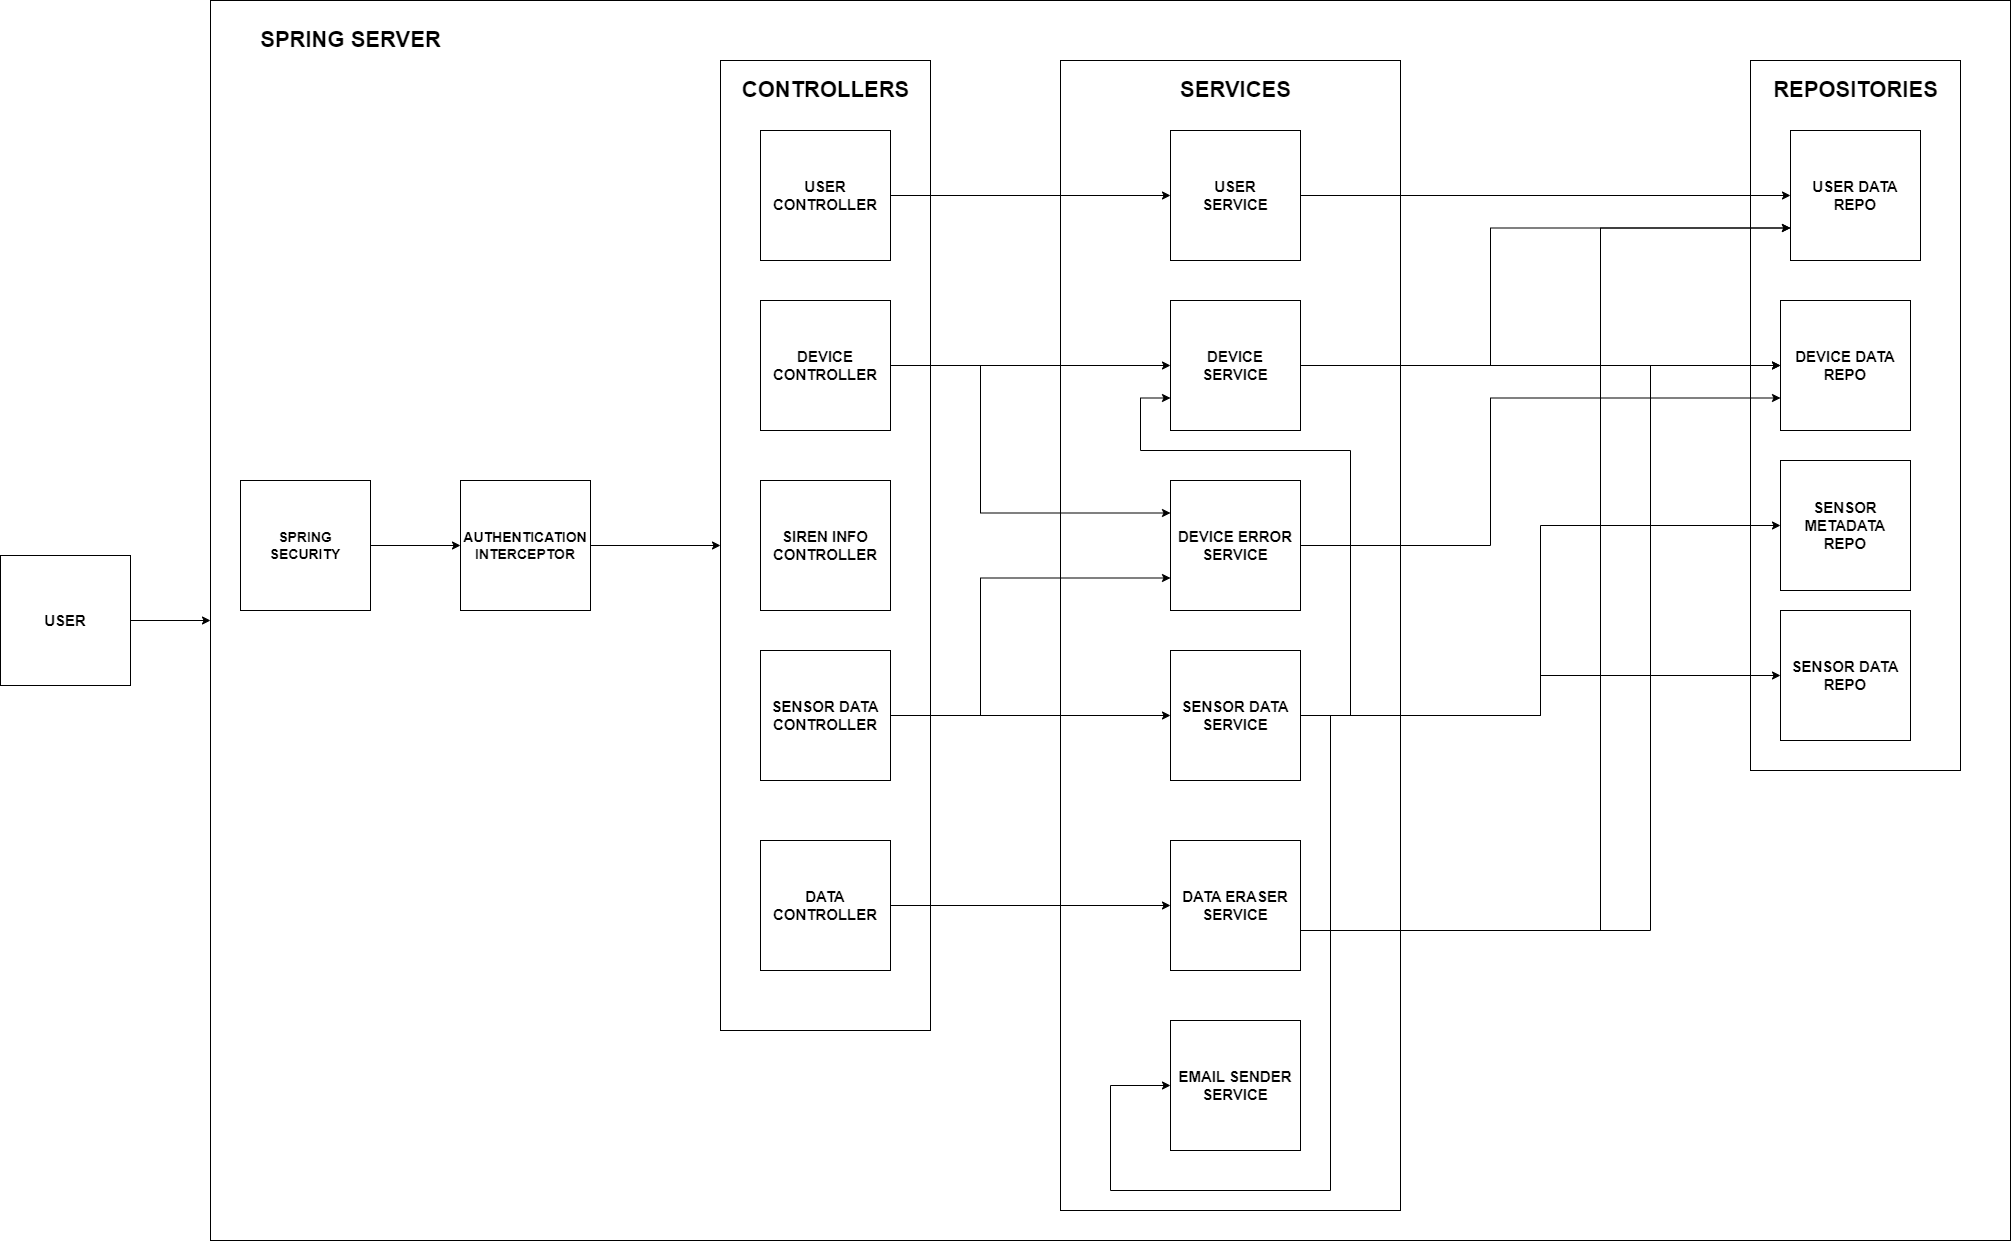

The diagram above was exported from draw.io. Its source (the exported page's mxGraphModel, read from the mxfile embedded in the PNG):
<mxGraphModel dx="4279" dy="2722" grid="1" gridSize="10" guides="1" tooltips="1" connect="1" arrows="1" fold="1" page="1" pageScale="1" pageWidth="827" pageHeight="1169" math="0" shadow="0">
  <root>
    <mxCell id="0" />
    <mxCell id="1" parent="0" />
    <mxCell id="HJOw_oaYYQoyo_7_w0L2-3" value="" style="rounded=0;whiteSpace=wrap;html=1;" parent="1" vertex="1">
      <mxGeometry x="-1280" y="-40" width="1800" height="1240" as="geometry" />
    </mxCell>
    <mxCell id="faG1PO36J3ovFhJvLUZU-56" value="" style="rounded=0;whiteSpace=wrap;html=1;" parent="1" vertex="1">
      <mxGeometry x="260" y="20" width="210" height="710" as="geometry" />
    </mxCell>
    <mxCell id="faG1PO36J3ovFhJvLUZU-53" value="" style="rounded=0;whiteSpace=wrap;html=1;" parent="1" vertex="1">
      <mxGeometry x="-430" y="20" width="340" height="1150" as="geometry" />
    </mxCell>
    <mxCell id="faG1PO36J3ovFhJvLUZU-52" value="" style="rounded=0;whiteSpace=wrap;html=1;" parent="1" vertex="1">
      <mxGeometry x="-770" y="20" width="210" height="970" as="geometry" />
    </mxCell>
    <mxCell id="faG1PO36J3ovFhJvLUZU-4" value="CONTROLLERS" style="text;html=1;align=center;verticalAlign=middle;resizable=0;points=[];autosize=1;strokeColor=none;fillColor=none;fontStyle=1;fontSize=22;" parent="1" vertex="1">
      <mxGeometry x="-760" y="30" width="190" height="40" as="geometry" />
    </mxCell>
    <mxCell id="faG1PO36J3ovFhJvLUZU-39" style="edgeStyle=orthogonalEdgeStyle;rounded=0;orthogonalLoop=1;jettySize=auto;html=1;" parent="1" source="faG1PO36J3ovFhJvLUZU-12" target="faG1PO36J3ovFhJvLUZU-38" edge="1">
      <mxGeometry relative="1" as="geometry" />
    </mxCell>
    <mxCell id="faG1PO36J3ovFhJvLUZU-12" value="USER CONTROLLER" style="whiteSpace=wrap;html=1;aspect=fixed;fontStyle=1;fontSize=15;" parent="1" vertex="1">
      <mxGeometry x="-730" y="90" width="130" height="130" as="geometry" />
    </mxCell>
    <mxCell id="faG1PO36J3ovFhJvLUZU-45" style="edgeStyle=orthogonalEdgeStyle;rounded=0;orthogonalLoop=1;jettySize=auto;html=1;" parent="1" source="faG1PO36J3ovFhJvLUZU-34" target="faG1PO36J3ovFhJvLUZU-44" edge="1">
      <mxGeometry relative="1" as="geometry" />
    </mxCell>
    <mxCell id="faG1PO36J3ovFhJvLUZU-48" style="edgeStyle=orthogonalEdgeStyle;rounded=0;orthogonalLoop=1;jettySize=auto;html=1;entryX=0;entryY=0.75;entryDx=0;entryDy=0;" parent="1" source="faG1PO36J3ovFhJvLUZU-34" target="faG1PO36J3ovFhJvLUZU-42" edge="1">
      <mxGeometry relative="1" as="geometry">
        <Array as="points">
          <mxPoint x="-510" y="675" />
          <mxPoint x="-510" y="538" />
        </Array>
      </mxGeometry>
    </mxCell>
    <mxCell id="faG1PO36J3ovFhJvLUZU-34" value="SENSOR DATA CONTROLLER" style="whiteSpace=wrap;html=1;aspect=fixed;fontStyle=1;fontSize=15;" parent="1" vertex="1">
      <mxGeometry x="-730" y="610" width="130" height="130" as="geometry" />
    </mxCell>
    <mxCell id="faG1PO36J3ovFhJvLUZU-50" style="edgeStyle=orthogonalEdgeStyle;rounded=0;orthogonalLoop=1;jettySize=auto;html=1;" parent="1" source="faG1PO36J3ovFhJvLUZU-35" target="faG1PO36J3ovFhJvLUZU-49" edge="1">
      <mxGeometry relative="1" as="geometry" />
    </mxCell>
    <mxCell id="faG1PO36J3ovFhJvLUZU-35" value="DATA&lt;br&gt;CONTROLLER" style="whiteSpace=wrap;html=1;aspect=fixed;fontStyle=1;fontSize=15;" parent="1" vertex="1">
      <mxGeometry x="-730" y="800" width="130" height="130" as="geometry" />
    </mxCell>
    <mxCell id="faG1PO36J3ovFhJvLUZU-36" value="SIREN INFO CONTROLLER" style="whiteSpace=wrap;html=1;aspect=fixed;fontStyle=1;fontSize=15;" parent="1" vertex="1">
      <mxGeometry x="-730" y="440" width="130" height="130" as="geometry" />
    </mxCell>
    <mxCell id="faG1PO36J3ovFhJvLUZU-41" style="edgeStyle=orthogonalEdgeStyle;rounded=0;orthogonalLoop=1;jettySize=auto;html=1;" parent="1" source="faG1PO36J3ovFhJvLUZU-37" target="faG1PO36J3ovFhJvLUZU-40" edge="1">
      <mxGeometry relative="1" as="geometry" />
    </mxCell>
    <mxCell id="faG1PO36J3ovFhJvLUZU-47" style="edgeStyle=orthogonalEdgeStyle;rounded=0;orthogonalLoop=1;jettySize=auto;html=1;entryX=0;entryY=0.25;entryDx=0;entryDy=0;" parent="1" source="faG1PO36J3ovFhJvLUZU-37" target="faG1PO36J3ovFhJvLUZU-42" edge="1">
      <mxGeometry relative="1" as="geometry">
        <Array as="points">
          <mxPoint x="-510" y="325" />
          <mxPoint x="-510" y="473" />
        </Array>
      </mxGeometry>
    </mxCell>
    <mxCell id="faG1PO36J3ovFhJvLUZU-37" value="DEVICE CONTROLLER" style="whiteSpace=wrap;html=1;aspect=fixed;fontStyle=1;fontSize=15;" parent="1" vertex="1">
      <mxGeometry x="-730" y="260" width="130" height="130" as="geometry" />
    </mxCell>
    <mxCell id="faG1PO36J3ovFhJvLUZU-58" style="edgeStyle=orthogonalEdgeStyle;rounded=0;orthogonalLoop=1;jettySize=auto;html=1;" parent="1" source="faG1PO36J3ovFhJvLUZU-38" target="faG1PO36J3ovFhJvLUZU-55" edge="1">
      <mxGeometry relative="1" as="geometry" />
    </mxCell>
    <mxCell id="faG1PO36J3ovFhJvLUZU-38" value="USER &lt;br&gt;SERVICE" style="whiteSpace=wrap;html=1;aspect=fixed;fontStyle=1;fontSize=15;" parent="1" vertex="1">
      <mxGeometry x="-320" y="90" width="130" height="130" as="geometry" />
    </mxCell>
    <mxCell id="faG1PO36J3ovFhJvLUZU-61" style="edgeStyle=orthogonalEdgeStyle;rounded=0;orthogonalLoop=1;jettySize=auto;html=1;" parent="1" source="faG1PO36J3ovFhJvLUZU-40" target="faG1PO36J3ovFhJvLUZU-60" edge="1">
      <mxGeometry relative="1" as="geometry" />
    </mxCell>
    <mxCell id="faG1PO36J3ovFhJvLUZU-62" style="edgeStyle=orthogonalEdgeStyle;rounded=0;orthogonalLoop=1;jettySize=auto;html=1;entryX=0;entryY=0.75;entryDx=0;entryDy=0;" parent="1" source="faG1PO36J3ovFhJvLUZU-40" target="faG1PO36J3ovFhJvLUZU-55" edge="1">
      <mxGeometry relative="1" as="geometry">
        <Array as="points">
          <mxPoint y="325" />
          <mxPoint y="188" />
        </Array>
      </mxGeometry>
    </mxCell>
    <mxCell id="faG1PO36J3ovFhJvLUZU-40" value="DEVICE &lt;br&gt;SERVICE" style="whiteSpace=wrap;html=1;aspect=fixed;fontStyle=1;fontSize=15;" parent="1" vertex="1">
      <mxGeometry x="-320" y="260" width="130" height="130" as="geometry" />
    </mxCell>
    <mxCell id="-1UOzwiWxuvySdNp6yXi-1" style="edgeStyle=orthogonalEdgeStyle;rounded=0;orthogonalLoop=1;jettySize=auto;html=1;entryX=0;entryY=0.75;entryDx=0;entryDy=0;" parent="1" source="faG1PO36J3ovFhJvLUZU-42" target="faG1PO36J3ovFhJvLUZU-60" edge="1">
      <mxGeometry relative="1" as="geometry">
        <Array as="points">
          <mxPoint y="505" />
          <mxPoint y="358" />
        </Array>
      </mxGeometry>
    </mxCell>
    <mxCell id="faG1PO36J3ovFhJvLUZU-42" value="DEVICE ERROR&lt;br&gt;SERVICE" style="whiteSpace=wrap;html=1;aspect=fixed;fontStyle=1;fontSize=15;" parent="1" vertex="1">
      <mxGeometry x="-320" y="440" width="130" height="130" as="geometry" />
    </mxCell>
    <mxCell id="-1UOzwiWxuvySdNp6yXi-3" style="edgeStyle=orthogonalEdgeStyle;rounded=0;orthogonalLoop=1;jettySize=auto;html=1;entryX=0;entryY=0.5;entryDx=0;entryDy=0;" parent="1" source="faG1PO36J3ovFhJvLUZU-44" target="-1UOzwiWxuvySdNp6yXi-2" edge="1">
      <mxGeometry relative="1" as="geometry" />
    </mxCell>
    <mxCell id="-1UOzwiWxuvySdNp6yXi-5" style="edgeStyle=orthogonalEdgeStyle;rounded=0;orthogonalLoop=1;jettySize=auto;html=1;entryX=0;entryY=0.75;entryDx=0;entryDy=0;" parent="1" source="faG1PO36J3ovFhJvLUZU-44" target="faG1PO36J3ovFhJvLUZU-40" edge="1">
      <mxGeometry relative="1" as="geometry">
        <mxPoint x="-120" y="410" as="targetPoint" />
        <Array as="points">
          <mxPoint x="-140" y="675" />
          <mxPoint x="-140" y="410" />
          <mxPoint x="-350" y="410" />
          <mxPoint x="-350" y="358" />
        </Array>
      </mxGeometry>
    </mxCell>
    <mxCell id="-1UOzwiWxuvySdNp6yXi-8" style="edgeStyle=orthogonalEdgeStyle;rounded=0;orthogonalLoop=1;jettySize=auto;html=1;entryX=0;entryY=0.5;entryDx=0;entryDy=0;" parent="1" source="faG1PO36J3ovFhJvLUZU-44" target="-1UOzwiWxuvySdNp6yXi-7" edge="1">
      <mxGeometry relative="1" as="geometry" />
    </mxCell>
    <mxCell id="-1UOzwiWxuvySdNp6yXi-13" style="edgeStyle=orthogonalEdgeStyle;rounded=0;orthogonalLoop=1;jettySize=auto;html=1;entryX=0;entryY=0.5;entryDx=0;entryDy=0;" parent="1" source="faG1PO36J3ovFhJvLUZU-44" target="-1UOzwiWxuvySdNp6yXi-12" edge="1">
      <mxGeometry relative="1" as="geometry">
        <Array as="points">
          <mxPoint x="-160" y="675" />
          <mxPoint x="-160" y="1150" />
          <mxPoint x="-380" y="1150" />
          <mxPoint x="-380" y="1045" />
        </Array>
      </mxGeometry>
    </mxCell>
    <mxCell id="faG1PO36J3ovFhJvLUZU-44" value="SENSOR DATA&lt;br&gt;SERVICE" style="whiteSpace=wrap;html=1;aspect=fixed;fontStyle=1;fontSize=15;" parent="1" vertex="1">
      <mxGeometry x="-320" y="610" width="130" height="130" as="geometry" />
    </mxCell>
    <mxCell id="-1UOzwiWxuvySdNp6yXi-9" style="edgeStyle=orthogonalEdgeStyle;rounded=0;orthogonalLoop=1;jettySize=auto;html=1;entryX=0;entryY=0.75;entryDx=0;entryDy=0;" parent="1" source="faG1PO36J3ovFhJvLUZU-49" target="faG1PO36J3ovFhJvLUZU-55" edge="1">
      <mxGeometry relative="1" as="geometry">
        <Array as="points">
          <mxPoint x="110" y="890" />
          <mxPoint x="110" y="188" />
        </Array>
      </mxGeometry>
    </mxCell>
    <mxCell id="-1UOzwiWxuvySdNp6yXi-11" style="edgeStyle=orthogonalEdgeStyle;rounded=0;orthogonalLoop=1;jettySize=auto;html=1;entryX=0;entryY=0.5;entryDx=0;entryDy=0;" parent="1" source="faG1PO36J3ovFhJvLUZU-49" target="faG1PO36J3ovFhJvLUZU-60" edge="1">
      <mxGeometry relative="1" as="geometry">
        <Array as="points">
          <mxPoint x="160" y="890" />
          <mxPoint x="160" y="325" />
        </Array>
      </mxGeometry>
    </mxCell>
    <mxCell id="faG1PO36J3ovFhJvLUZU-49" value="DATA ERASER&lt;br&gt;SERVICE" style="whiteSpace=wrap;html=1;aspect=fixed;fontStyle=1;fontSize=15;" parent="1" vertex="1">
      <mxGeometry x="-320" y="800" width="130" height="130" as="geometry" />
    </mxCell>
    <mxCell id="faG1PO36J3ovFhJvLUZU-54" value="SERVICES" style="text;html=1;align=center;verticalAlign=middle;resizable=0;points=[];autosize=1;strokeColor=none;fillColor=none;fontStyle=1;fontSize=22;" parent="1" vertex="1">
      <mxGeometry x="-320" y="30" width="130" height="40" as="geometry" />
    </mxCell>
    <mxCell id="faG1PO36J3ovFhJvLUZU-55" value="USER DATA&lt;br&gt;REPO" style="whiteSpace=wrap;html=1;aspect=fixed;fontStyle=1;fontSize=15;" parent="1" vertex="1">
      <mxGeometry x="300" y="90" width="130" height="130" as="geometry" />
    </mxCell>
    <mxCell id="faG1PO36J3ovFhJvLUZU-57" value="REPOSITORIES" style="text;html=1;align=center;verticalAlign=middle;resizable=0;points=[];autosize=1;strokeColor=none;fillColor=none;fontStyle=1;fontSize=22;" parent="1" vertex="1">
      <mxGeometry x="270" y="30" width="190" height="40" as="geometry" />
    </mxCell>
    <mxCell id="faG1PO36J3ovFhJvLUZU-60" value="DEVICE DATA&lt;br&gt;REPO" style="whiteSpace=wrap;html=1;aspect=fixed;fontStyle=1;fontSize=15;" parent="1" vertex="1">
      <mxGeometry x="290" y="260" width="130" height="130" as="geometry" />
    </mxCell>
    <mxCell id="-1UOzwiWxuvySdNp6yXi-2" value="SENSOR METADATA&lt;br&gt;REPO" style="whiteSpace=wrap;html=1;aspect=fixed;fontStyle=1;fontSize=15;" parent="1" vertex="1">
      <mxGeometry x="290" y="420" width="130" height="130" as="geometry" />
    </mxCell>
    <mxCell id="-1UOzwiWxuvySdNp6yXi-7" value="SENSOR DATA&lt;br&gt;REPO" style="whiteSpace=wrap;html=1;aspect=fixed;fontStyle=1;fontSize=15;" parent="1" vertex="1">
      <mxGeometry x="290" y="570" width="130" height="130" as="geometry" />
    </mxCell>
    <mxCell id="-1UOzwiWxuvySdNp6yXi-12" value="EMAIL SENDER&lt;br&gt;SERVICE" style="whiteSpace=wrap;html=1;aspect=fixed;fontStyle=1;fontSize=15;" parent="1" vertex="1">
      <mxGeometry x="-320" y="980" width="130" height="130" as="geometry" />
    </mxCell>
    <mxCell id="HJOw_oaYYQoyo_7_w0L2-6" style="edgeStyle=orthogonalEdgeStyle;rounded=0;orthogonalLoop=1;jettySize=auto;html=1;" parent="1" source="HJOw_oaYYQoyo_7_w0L2-1" target="faG1PO36J3ovFhJvLUZU-52" edge="1">
      <mxGeometry relative="1" as="geometry" />
    </mxCell>
    <mxCell id="HJOw_oaYYQoyo_7_w0L2-1" value="AUTHENTICATION INTERCEPTOR" style="whiteSpace=wrap;html=1;aspect=fixed;fontStyle=1;fontSize=14;" parent="1" vertex="1">
      <mxGeometry x="-1030" y="440" width="130" height="130" as="geometry" />
    </mxCell>
    <mxCell id="HJOw_oaYYQoyo_7_w0L2-7" style="edgeStyle=orthogonalEdgeStyle;rounded=0;orthogonalLoop=1;jettySize=auto;html=1;exitX=1;exitY=0.5;exitDx=0;exitDy=0;" parent="1" source="HJOw_oaYYQoyo_7_w0L2-2" target="HJOw_oaYYQoyo_7_w0L2-3" edge="1">
      <mxGeometry relative="1" as="geometry">
        <mxPoint x="-1370" y="565" as="sourcePoint" />
        <Array as="points" />
      </mxGeometry>
    </mxCell>
    <mxCell id="HJOw_oaYYQoyo_7_w0L2-2" value="USER" style="whiteSpace=wrap;html=1;aspect=fixed;fontStyle=1;fontSize=15;" parent="1" vertex="1">
      <mxGeometry x="-1490" y="515" width="130" height="130" as="geometry" />
    </mxCell>
    <mxCell id="HJOw_oaYYQoyo_7_w0L2-4" value="SPRING SERVER" style="text;html=1;align=center;verticalAlign=middle;resizable=0;points=[];autosize=1;strokeColor=none;fillColor=none;fontStyle=1;fontSize=22;" parent="1" vertex="1">
      <mxGeometry x="-1240" y="-20" width="200" height="40" as="geometry" />
    </mxCell>
    <mxCell id="-YmSZKqu0fRn_ai4a4Oy-2" style="edgeStyle=orthogonalEdgeStyle;rounded=0;orthogonalLoop=1;jettySize=auto;html=1;" edge="1" parent="1" source="-YmSZKqu0fRn_ai4a4Oy-1" target="HJOw_oaYYQoyo_7_w0L2-1">
      <mxGeometry relative="1" as="geometry" />
    </mxCell>
    <mxCell id="-YmSZKqu0fRn_ai4a4Oy-1" value="SPRING SECURITY" style="whiteSpace=wrap;html=1;aspect=fixed;fontStyle=1;fontSize=14;" vertex="1" parent="1">
      <mxGeometry x="-1250" y="440" width="130" height="130" as="geometry" />
    </mxCell>
  </root>
</mxGraphModel>